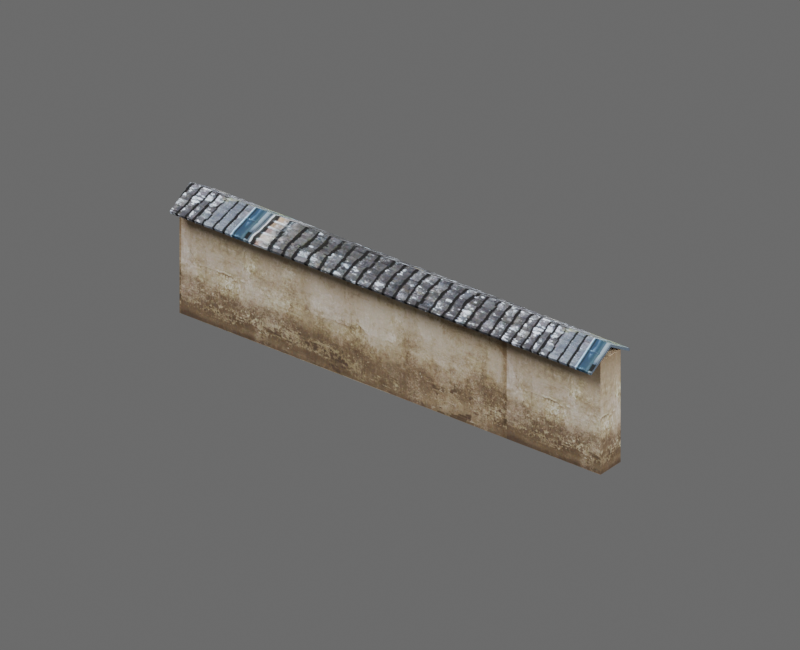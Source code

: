 # Source: hd_handai_weiqiang_12_02.blend  (saved by Blender 4.2.68; exported with 4.5.12 LTS)
import bpy
from mathutils import Matrix  # noqa: F401  (used for matrix-valued properties, if any)

bpy.ops.wm.read_factory_settings(use_empty=True)
scene = bpy.context.scene
scene.name = 'hd_handai_weiqiang_12_02'

# ---- images (referenced by path relative to the original .blend; pixels are not part of the script)
import os
ASSET_DIR = os.environ.get("B2B_ASSET_DIR", "")  # directory of the original .blend (textures are referenced by path, not embedded)
HERE = os.path.dirname(os.path.abspath(__file__))  # packed textures are extracted next to this script under _unpacked/

def load_image(name, relpath, width, height, colorspace="sRGB"):
    """Load a texture the original file referenced (path relative to the .blend, or extracted next to this script)."""
    p = next((c for c in (os.path.join(HERE, relpath), os.path.join(ASSET_DIR, relpath)) if relpath and os.path.exists(c)), "")
    if p:
        img = bpy.data.images.load(p, check_existing=True)
        img.name = name
    else:  # same state as the original file: an image datablock whose file is absent (Cycles renders it pink)
        img = bpy.data.images.new(name, width, height)
        img.source = "FILE"
        img.filepath = "//" + (relpath or name)
    img.colorspace_settings.name = colorspace
    return img
img_3d66model_9280216_files_45_jpg = load_image('3d66Model-9280216-files-45.jpg', '_unpacked/3d66Model-9280216-files-45.4a072089.jpg', 3543, 1504, 'sRGB')
img_hd_handai_weiqiang_12_02_diffuse = load_image('hd_handai_weiqiang_12_02_diffuse', '_unpacked/hd_handai_weiqiang_12_02_diffuse.ba7de836.png', 1024, 1024, 'sRGB')
img_3d66model_9280216_files_51_jpg = load_image('3d66Model-9280216-files-51.jpg', '_unpacked/3d66Model-9280216-files-51.b3a56d21.jpg', 1600, 1132, 'sRGB')
img_3d66model_9280216_files_19_jpg = load_image('3d66Model-9280216-files-19.JPG', '_unpacked/3d66Model-9280216-files-19.77926ace.jpg', 756, 512, 'sRGB')
img_hd_handai_weiqiang_12_02_diffuse_dds_001 = load_image('hd_handai_weiqiang_12_02_diffuse.dds.001', '_unpacked/hd_handai_weiqiang_12_02_diffuse.f4611fc1.png', 1024, 1024, 'sRGB')
img_hd_handai_weiqiang_12_02_normal_dds_001 = load_image('hd_handai_weiqiang_12_02_normal.dds.001', '_unpacked/hd_handai_weiqiang_12_02_normal.53e0f7c0.png', 1024, 1024, 'Non-Color')
img_hd_handai_weiqiang_12_02_properties_dds_001 = load_image('hd_handai_weiqiang_12_02_properties.dds.001', '_unpacked/hd_handai_weiqiang_12_02_properties.000398d9.png', 1024, 1024, 'Non-Color')

# ---- materials (node trees are filled in below, after node groups)
mat_mat3d66_9280216_37_93246_3d66model_9280216_files_45_024 = bpy.data.materials.new('Mat3d66-9280216-37-93246_3d66Model-9280216-files-45.024')
mat_mat3d66_9280216_37_93246_3d66model_9280216_files_45_024.diffuse_color = (0.5882, 0.5882, 0.5882, 1.0)
mat_mat3d66_9280216_37_93246_3d66model_9280216_files_45_024.specular_color = (0.9, 0.9, 0.9)
mat_mat3d66_9280216_37_93246_3d66model_9280216_files_45_024.roughness = 0.9
mat_mat3d66_9280216_48_56410_3d66model_9280216_files_51_022 = bpy.data.materials.new('Mat3d66-9280216-48-56410_3d66Model-9280216-files-51.022')
mat_mat3d66_9280216_48_56410_3d66model_9280216_files_51_022.diffuse_color = (0.5882, 0.5882, 0.5882, 1.0)
mat_mat3d66_9280216_48_56410_3d66model_9280216_files_51_022.specular_color = (0.9, 0.9, 0.9)
mat_mat3d66_9280216_48_56410_3d66model_9280216_files_51_022.roughness = 0.9
mat_mat3d66_9280216_62_59027_3d66model_9280216_files_19_008 = bpy.data.materials.new('Mat3d66-9280216-62-59027_3d66Model-9280216-files-19.008')
mat_mat3d66_9280216_62_59027_3d66model_9280216_files_19_008.diffuse_color = (0.588, 0.588, 0.588, 1.0)
mat_mat3d66_9280216_62_59027_3d66model_9280216_files_19_008.specular_color = (0.9, 0.9, 0.9)
mat_mat3d66_9280216_62_59027_3d66model_9280216_files_19_008.roughness = 0.9
mat_hd_handai_weiqiang_12_02_material = bpy.data.materials.new('hd_handai_weiqiang_12_02_material')

# ---- material node trees
mat_mat3d66_9280216_37_93246_3d66model_9280216_files_45_024.use_nodes = True; mat_mat3d66_9280216_37_93246_3d66model_9280216_files_45_024.node_tree.nodes.clear()
_N = mat_mat3d66_9280216_37_93246_3d66model_9280216_files_45_024.node_tree.nodes; _L = mat_mat3d66_9280216_37_93246_3d66model_9280216_files_45_024.node_tree.links
n0 = _N.new('ShaderNodeBsdfPrincipled'); n0.name = 'Principled BSDF'; n0.location = (10, 300)
n0.inputs[2].default_value = 0.9
n0.inputs[14].default_value = (0.9, 0.9, 0.9, 1.0)
n0.inputs[27].default_value = (0.0, 0.0, 0.0, 1.0)
n1 = _N.new('ShaderNodeOutputMaterial'); n1.name = 'Material Output'; n1.location = (300, 300)
n2 = _N.new('ShaderNodeTexImage'); n2.name = 'Image Texture'; n2.location = (-300, 600)
n2.image = img_3d66model_9280216_files_45_jpg
n3 = _N.new('ShaderNodeUVMap'); n3.name = 'UV 贴图'; n3.location = (0, 0)
n3.uv_map = 'SourceUV'
n4 = _N.new('ShaderNodeTexImage'); n4.name = 'BakeTarget'; n4.location = (0, 0)
n4.image = img_hd_handai_weiqiang_12_02_diffuse
_L.new(n0.outputs[0], n1.inputs[0])
_L.new(n2.outputs[0], n0.inputs[0])
_L.new(n3.outputs[0], n2.inputs[0])
n1.is_active_output = True
mat_mat3d66_9280216_48_56410_3d66model_9280216_files_51_022.use_nodes = True; mat_mat3d66_9280216_48_56410_3d66model_9280216_files_51_022.node_tree.nodes.clear()
_N = mat_mat3d66_9280216_48_56410_3d66model_9280216_files_51_022.node_tree.nodes; _L = mat_mat3d66_9280216_48_56410_3d66model_9280216_files_51_022.node_tree.links
n0 = _N.new('ShaderNodeBsdfPrincipled'); n0.name = 'Principled BSDF'; n0.location = (10, 300)
n0.inputs[2].default_value = 0.9
n0.inputs[14].default_value = (0.9, 0.9, 0.9, 1.0)
n0.inputs[27].default_value = (0.0, 0.0, 0.0, 1.0)
n1 = _N.new('ShaderNodeOutputMaterial'); n1.name = 'Material Output'; n1.location = (300, 300)
n2 = _N.new('ShaderNodeTexImage'); n2.name = 'Image Texture'; n2.location = (-300, 600)
n2.image = img_3d66model_9280216_files_51_jpg
n3 = _N.new('ShaderNodeUVMap'); n3.name = 'UV 贴图'; n3.location = (0, 0)
n3.uv_map = 'SourceUV'
n4 = _N.new('ShaderNodeTexImage'); n4.name = 'BakeTarget'; n4.location = (0, 0)
n4.image = img_hd_handai_weiqiang_12_02_diffuse
_L.new(n0.outputs[0], n1.inputs[0])
_L.new(n2.outputs[0], n0.inputs[0])
_L.new(n3.outputs[0], n2.inputs[0])
n1.is_active_output = True
mat_mat3d66_9280216_62_59027_3d66model_9280216_files_19_008.use_nodes = True; mat_mat3d66_9280216_62_59027_3d66model_9280216_files_19_008.node_tree.nodes.clear()
_N = mat_mat3d66_9280216_62_59027_3d66model_9280216_files_19_008.node_tree.nodes; _L = mat_mat3d66_9280216_62_59027_3d66model_9280216_files_19_008.node_tree.links
n0 = _N.new('ShaderNodeBsdfPrincipled'); n0.name = 'Principled BSDF'; n0.location = (10, 300)
n0.inputs[2].default_value = 0.9
n0.inputs[14].default_value = (0.9, 0.9, 0.9, 1.0)
n0.inputs[27].default_value = (0.0, 0.0, 0.0, 1.0)
n1 = _N.new('ShaderNodeOutputMaterial'); n1.name = 'Material Output'; n1.location = (300, 300)
n2 = _N.new('ShaderNodeTexImage'); n2.name = 'Image Texture'; n2.location = (-300, 600)
n2.image = img_3d66model_9280216_files_19_jpg
n3 = _N.new('ShaderNodeUVMap'); n3.name = 'UV 贴图'; n3.location = (0, 0)
n3.uv_map = 'SourceUV'
n4 = _N.new('ShaderNodeTexImage'); n4.name = 'BakeTarget'; n4.location = (0, 0)
n4.image = img_hd_handai_weiqiang_12_02_diffuse
_L.new(n0.outputs[0], n1.inputs[0])
_L.new(n2.outputs[0], n0.inputs[0])
_L.new(n3.outputs[0], n2.inputs[0])
n1.is_active_output = True
mat_hd_handai_weiqiang_12_02_material.use_nodes = True; mat_hd_handai_weiqiang_12_02_material.node_tree.nodes.clear()
_N = mat_hd_handai_weiqiang_12_02_material.node_tree.nodes; _L = mat_hd_handai_weiqiang_12_02_material.node_tree.links
n0 = _N.new('ShaderNodeBsdfPrincipled'); n0.name = '原理化 BSDF'; n0.location = (10, 300)
n1 = _N.new('ShaderNodeOutputMaterial'); n1.name = '材质输出'; n1.location = (300, 300)
n2 = _N.new('ShaderNodeTexImage'); n2.name = 'diffuse'; n2.location = (0, 0)
n2.image = img_hd_handai_weiqiang_12_02_diffuse_dds_001
n3 = _N.new('ShaderNodeTexImage'); n3.name = 'normal'; n3.location = (0, 0)
n3.image = img_hd_handai_weiqiang_12_02_normal_dds_001
n4 = _N.new('ShaderNodeTexImage'); n4.name = 'properties'; n4.location = (0, 0)
n4.image = img_hd_handai_weiqiang_12_02_properties_dds_001
n5 = _N.new('ShaderNodeSeparateColor'); n5.name = '分离颜色'; n5.location = (0, 0)
n6 = _N.new('ShaderNodeMath'); n6.name = '运算'; n6.location = (0, 0)
n6.operation = 'MULTIPLY'
n6.inputs[1].default_value = 2.0
n7 = _N.new('ShaderNodeMath'); n7.name = '运算.001'; n7.location = (0, 0)
n7.operation = 'SUBTRACT'
n7.inputs[1].default_value = 1.0
n8 = _N.new('ShaderNodeMath'); n8.name = '运算.002'; n8.location = (0, 0)
n8.operation = 'MULTIPLY'
n8.inputs[1].default_value = 2.0
n9 = _N.new('ShaderNodeMath'); n9.name = '运算.003'; n9.location = (0, 0)
n9.operation = 'SUBTRACT'
n9.inputs[1].default_value = 1.0
n10 = _N.new('ShaderNodeMath'); n10.name = '运算.004'; n10.location = (0, 0)
n10.operation = 'MULTIPLY'
n11 = _N.new('ShaderNodeMath'); n11.name = '运算.005'; n11.location = (0, 0)
n11.operation = 'MULTIPLY'
n12 = _N.new('ShaderNodeMath'); n12.name = '运算.006'; n12.location = (0, 0)
n13 = _N.new('ShaderNodeMath'); n13.name = '运算.007'; n13.location = (0, 0)
n13.operation = 'SUBTRACT'
n13.inputs[0].default_value = 1.0
n14 = _N.new('ShaderNodeMath'); n14.name = '运算.008'; n14.location = (0, 0)
n14.operation = 'MAXIMUM'
n14.inputs[1].default_value = 0.0
n15 = _N.new('ShaderNodeMath'); n15.name = '运算.009'; n15.location = (0, 0)
n15.operation = 'SQRT'
n16 = _N.new('ShaderNodeCombineColor'); n16.name = '合并颜色'; n16.location = (0, 0)
n17 = _N.new('ShaderNodeMath'); n17.name = '运算.010'; n17.location = (0, 0)
n17.operation = 'MULTIPLY'
n18 = _N.new('ShaderNodeMath'); n18.name = '运算.011'; n18.location = (0, 0)
n19 = _N.new('ShaderNodeNormalMap'); n19.name = '法线贴图'; n19.location = (0, 0)
n19.uv_map = 'AtlasUV'
n20 = _N.new('ShaderNodeSeparateColor'); n20.name = '分离颜色.001'; n20.location = (0, 0)
_L.new(n0.outputs[0], n1.inputs[0])
_L.new(n2.outputs[0], n0.inputs[0])
_L.new(n4.outputs[1], n0.inputs[2])
_L.new(n3.outputs[0], n5.inputs[0])
_L.new(n3.outputs[1], n6.inputs[0])
_L.new(n6.outputs[0], n7.inputs[0])
_L.new(n5.outputs[1], n8.inputs[0])
_L.new(n8.outputs[0], n9.inputs[0])
_L.new(n7.outputs[0], n10.inputs[0])
_L.new(n7.outputs[0], n10.inputs[1])
_L.new(n9.outputs[0], n11.inputs[0])
_L.new(n9.outputs[0], n11.inputs[1])
_L.new(n10.outputs[0], n12.inputs[0])
_L.new(n11.outputs[0], n12.inputs[1])
_L.new(n12.outputs[0], n13.inputs[1])
_L.new(n13.outputs[0], n14.inputs[0])
_L.new(n14.outputs[0], n15.inputs[0])
_L.new(n3.outputs[1], n16.inputs[0])
_L.new(n5.outputs[1], n16.inputs[1])
_L.new(n15.outputs[0], n17.inputs[0])
_L.new(n17.outputs[0], n18.inputs[0])
_L.new(n18.outputs[0], n16.inputs[2])
_L.new(n16.outputs[0], n19.inputs[1])
_L.new(n19.outputs[0], n0.inputs[5])
_L.new(n4.outputs[0], n20.inputs[0])
_L.new(n20.outputs[1], n0.inputs[1])
_L.new(n20.outputs[2], n0.inputs[13])
n1.is_active_output = True

# ---- world
world_hd_handai_weiqiang_12_02_world = bpy.data.worlds.new('hd_handai_weiqiang_12_02_world'); scene.world = world_hd_handai_weiqiang_12_02_world
world_hd_handai_weiqiang_12_02_world.use_nodes = True; world_hd_handai_weiqiang_12_02_world.node_tree.nodes.clear()
_N = world_hd_handai_weiqiang_12_02_world.node_tree.nodes; _L = world_hd_handai_weiqiang_12_02_world.node_tree.links
n0 = _N.new('ShaderNodeBackground'); n0.name = '背景'; n0.location = (10, 300)
n0.inputs[0].default_value = (0.25, 0.25, 0.25, 1.0)
n0.inputs[1].default_value = 0.6
n1 = _N.new('ShaderNodeOutputWorld'); n1.name = '世界输出'; n1.location = (300, 300)
_L.new(n0.outputs[0], n1.inputs[0])
n1.is_active_output = True
world_hd_handai_weiqiang_12_02_world.color = (0.18, 0.18, 0.18)

# ---- cameras
cam_042 = bpy.data.cameras.new('摄像机.042')
cam_042.type = 'ORTHO'
cam_042.clip_end = 100.0
cam_042.ortho_scale = 2.62

# ---- lights
light_001 = bpy.data.lights.new('主光.001', 'AREA')
light_001.energy = 1982.0
light_001.shape = 'DISK'
light_001.size = 5.239
light_001_1 = bpy.data.lights.new('补光.001', 'AREA')
light_001_1.energy = 762.4
light_001_1.shape = 'DISK'
light_001_1.size = 5.239
light_001_2 = bpy.data.lights.new('背光.001', 'AREA')
light_001_2.energy = 1525.0
light_001_2.shape = 'DISK'
light_001_2.size = 5.239

# ---- meshes
me_hd_handai_weiqiang_12_02source_001 = bpy.data.meshes.new('hd_handai_weiqiang_12_02Source.001')
me_hd_handai_weiqiang_12_02source_001.from_pydata([(-0.8732, -0.05262, 0.4243), (0.8732, -0.05262, 0.0), (0.8732, -0.05262, 0.4243), (0.8732, 0.05505, 0.4243), (0.8732, 0.05505, 0.0), (-0.8732, 0.05505, 0.0), (-0.8732, -0.05262, 0.0), (-0.8732, 0.05505, 0.4243), (0.8732, 0.1016, 0.397), (0.8732, 0.003401, 0.4563), (0.8732, -0.1018, 0.3969), (0.8732, 0.003489, 0.4672), (0.8732, 0.1043, 0.4063), (-0.8732, 0.1043, 0.4063), (-0.8732, 0.1016, 0.397), (-0.8732, 0.003401, 0.4563), (-0.8732, -0.1018, 0.3969), (-0.8732, -0.1043, 0.4063), (-0.8732, 0.003489, 0.4672), (0.8732, -0.1043, 0.4063)], [], [(5, 3, 4), (7, 2, 3), (0, 1, 2), (18, 12, 13), (16, 19, 17), (14, 9, 15), (10, 15, 9), (4, 2, 1), (11, 17, 19), (14, 12, 8), (1, 5, 4), (9, 12, 11), (7, 6, 0), (15, 17, 18), (5, 7, 3), (7, 0, 2), (0, 6, 1), (18, 11, 12), (16, 10, 19), (14, 8, 9), (10, 16, 15), (4, 3, 2), (11, 18, 17), (14, 13, 12), (1, 6, 5), (19, 10, 9), (9, 8, 12), (11, 19, 9), (7, 5, 6), (13, 14, 15), (15, 16, 17), (18, 13, 15)])
me_hd_handai_weiqiang_12_02source_001.polygons.foreach_set('material_index', [0, 0, 0, 1, 1, 1, 1, 0, 1, 1, 0, 1, 0, 1, 0, 0, 0, 1, 1, 1, 1, 0, 1, 1, 0, 1, 1, 1, 0, 1, 1, 1])
_uv = me_hd_handai_weiqiang_12_02source_001.uv_layers.new(name='SourceUV')
_uv.uv.foreach_set('vector', [2.005, 0.0004996, 0.7125, 0.9995, 0.7125, 0.0004996, 3.776, -1.005, 3.887, 0.2875, 3.776, 0.2875, -1.005, 0.9995, 0.2875, 0.0004996, 0.2875, 0.9995, 0.5813, 1.24, 0.762, 0.0, 0.762, 1.272, 0.3763, 1.222, 0.3913, 0.0, 0.3913, 1.222, 0.01494, 1.271, 0.191, 0.0, 0.191, 1.24, 0.3763, 0.0, 0.191, 1.24, 0.191, 0.0, -2.776, 0.0004996, -2.887, 0.9995, -2.887, 0.0004996, 0.5813, 0.0, 0.3913, 1.222, 0.3913, 0.0, 0.01494, 1.271, 0.0, 0.0, 0.01494, 0.0, -2.887, 0.2875, -2.776, -1.005, -2.776, 0.2875, 0.0, 0.0, 0.0, 0.0, 0.0, 0.0, 2.005, 0.9995, -1.005, 0.0004996, 3.887, -1.005, 0.191, 1.24, 0.3913, 1.222, 0.5813, 1.24, 2.005, 0.0004996, 2.005, 0.9995, 0.7125, 0.9995, 3.776, -1.005, 3.887, -1.005, 3.887, 0.2875, -1.005, 0.9995, -1.005, 0.0004996, 0.2875, 0.0004996, 0.5813, 1.24, 0.5813, 0.0, 0.762, 0.0, 0.3763, 1.222, 0.3763, 0.0, 0.3913, 0.0, 0.01494, 1.271, 0.01494, 0.0, 0.191, 0.0, 0.3763, 0.0, 0.3763, 1.222, 0.191, 1.24, -2.776, 0.0004996, -2.776, 0.9995, -2.887, 0.9995, 0.5813, 0.0, 0.5813, 1.24, 0.3913, 1.222, 0.01494, 1.271, 0.0, 1.272, 0.0, 0.0, -2.887, 0.2875, -2.887, -1.005, -2.776, -1.005, 0.0, 0.0, 0.0, 0.0, 0.0, 0.0, 0.0, 0.0, 0.0, 0.0, 0.0, 0.0, 0.0, 0.0, 0.0, 0.0, 0.0, 0.0, 2.005, 0.9995, -2.776, -1.005, -1.005, 0.0004996, 0.762, 1.272, 0.01494, 1.271, 0.191, 1.24, 0.191, 1.24, 0.3763, 1.222, 0.3913, 1.222, 0.5813, 1.24, 0.762, 1.272, 0.191, 1.24])
_uv.active_render = True
_uv = me_hd_handai_weiqiang_12_02source_001.uv_layers.new(name='AtlasUV')
_uv.uv.foreach_set('vector', [0.4462, 1.0, 0.2299, 2.953e-08, 0.4462, 3.736e-08, 0.7655, 2.743e-08, 0.8204, 1.0, 0.7655, 1.0, 0.0, 2.125e-08, 0.2163, 1.0, 0.0, 1.0, 0.5112, 3.654e-08, 0.4598, 1.0, 0.4598, 3.841e-08, 0.8388, 1.739e-08, 0.8339, 1.0, 0.8339, 1.716e-08, 0.6834, 1.179e-08, 0.6333, 1.0, 0.6333, 9.923e-09, 0.5797, 1.0, 0.6333, 9.923e-09, 0.6333, 1.0, 0.8707, 0.209, 1.0, 0.1059, 1.0, 0.209, 0.5112, 1.0, 0.5661, 3.455e-08, 0.5661, 1.0, 0.8571, 1.0, 0.8523, 1.786e-08, 0.8571, 1.798e-08, 0.7519, 2.79e-08, 0.697, 1.0, 0.697, 2.988e-08, 0.901, 0.2696, 0.8755, 0.2118, 0.9065, 0.2695, 1.0, 0.0, 0.8707, 0.1031, 0.8707, 0.0, 0.8763, 0.3918, 0.9017, 0.4535, 0.8707, 0.3918, 0.4462, 1.0, 0.2299, 1.0, 0.2299, 2.953e-08, 0.7655, 2.743e-08, 0.8204, 2.545e-08, 0.8204, 1.0, 0.0, 2.125e-08, 0.2163, 2.907e-08, 0.2163, 1.0, 0.5112, 3.654e-08, 0.5112, 1.0, 0.4598, 1.0, 0.8388, 1.739e-08, 0.8388, 1.0, 0.8339, 1.0, 0.6834, 1.179e-08, 0.6834, 1.0, 0.6333, 1.0, 0.5797, 1.0, 0.5797, 8.055e-09, 0.6333, 9.923e-09, 0.8707, 0.209, 0.8707, 0.1059, 1.0, 0.1059, 0.5112, 1.0, 0.5112, 3.654e-08, 0.5661, 3.455e-08, 0.8571, 1.0, 0.8523, 1.0, 0.8523, 1.786e-08, 0.7519, 2.79e-08, 0.7519, 1.0, 0.697, 1.0, 0.8755, 0.3313, 0.8707, 0.3298, 0.901, 0.2696, 0.901, 0.2696, 0.8707, 0.2133, 0.8755, 0.2118, 0.9065, 0.2695, 0.8755, 0.3313, 0.901, 0.2696, 1.0, 0.0, 1.0, 0.1031, 0.8707, 0.1031, 0.9018, 0.334, 0.9065, 0.3356, 0.8763, 0.3918, 0.8763, 0.3918, 0.9065, 0.4521, 0.9017, 0.4535, 0.8707, 0.3918, 0.9018, 0.334, 0.8763, 0.3918])
me_hd_handai_weiqiang_12_02source_001.materials.append(mat_mat3d66_9280216_37_93246_3d66model_9280216_files_45_024)
me_hd_handai_weiqiang_12_02source_001.materials.append(mat_mat3d66_9280216_48_56410_3d66model_9280216_files_51_022)
me_hd_handai_weiqiang_12_02source_001.materials.append(mat_mat3d66_9280216_62_59027_3d66model_9280216_files_19_008)
me_hd_handai_weiqiang_12_02source_001.update()
me_hd_handai_weiqiang_12_02_lod0shape = bpy.data.meshes.new('hd_handai_weiqiang_12_02_LOD0Shape')
me_hd_handai_weiqiang_12_02_lod0shape.from_pydata([(-0.8732, -0.05262, 0.4243), (0.8732, -0.05262, 0.0), (0.8732, -0.05262, 0.4243), (0.8732, 0.05505, 0.4243), (0.8732, 0.05505, 0.0), (-0.8732, 0.05505, 0.0), (-0.8732, -0.05262, 0.0), (-0.8732, 0.05505, 0.4243), (0.8732, 0.1016, 0.397), (0.8732, 0.003401, 0.4563), (0.8732, -0.1018, 0.3969), (0.8732, 0.003489, 0.4672), (0.8732, 0.1043, 0.4063), (-0.8732, 0.1043, 0.4063), (-0.8732, 0.1016, 0.397), (-0.8732, 0.003401, 0.4563), (-0.8732, -0.1018, 0.3969), (-0.8732, -0.1043, 0.4063), (-0.8732, 0.003489, 0.4672), (0.8732, -0.1043, 0.4063)], [], [(5, 3, 4), (7, 2, 3), (0, 1, 2), (18, 12, 13), (16, 19, 17), (14, 9, 15), (10, 15, 9), (4, 2, 1), (11, 17, 19), (14, 12, 8), (1, 5, 4), (9, 12, 11), (7, 6, 0), (15, 17, 18), (5, 7, 3), (7, 0, 2), (0, 6, 1), (18, 11, 12), (16, 10, 19), (14, 8, 9), (10, 16, 15), (4, 3, 2), (11, 18, 17), (14, 13, 12), (1, 6, 5), (19, 10, 9), (9, 8, 12), (11, 19, 9), (7, 5, 6), (13, 14, 15), (15, 16, 17), (18, 13, 15)])
_uv = me_hd_handai_weiqiang_12_02_lod0shape.uv_layers.new(name='AtlasUV')
_uv.uv.foreach_set('vector', [0.4462, 1.0, 0.2299, 2.953e-08, 0.4462, 3.736e-08, 0.7655, 2.743e-08, 0.8204, 1.0, 0.7655, 1.0, 0.0, 2.125e-08, 0.2163, 1.0, 0.0, 1.0, 0.5112, 3.654e-08, 0.4598, 1.0, 0.4598, 3.841e-08, 0.8388, 1.739e-08, 0.8339, 1.0, 0.8339, 1.716e-08, 0.6834, 1.179e-08, 0.6333, 1.0, 0.6333, 9.923e-09, 0.5797, 1.0, 0.6333, 9.923e-09, 0.6333, 1.0, 0.8707, 0.209, 1.0, 0.1059, 1.0, 0.209, 0.5112, 1.0, 0.5661, 3.455e-08, 0.5661, 1.0, 0.8571, 1.0, 0.8523, 1.786e-08, 0.8571, 1.798e-08, 0.7519, 2.79e-08, 0.697, 1.0, 0.697, 2.988e-08, 0.901, 0.2696, 0.8755, 0.2118, 0.9065, 0.2695, 1.0, 0.0, 0.8707, 0.1031, 0.8707, 0.0, 0.8763, 0.3918, 0.9017, 0.4535, 0.8707, 0.3918, 0.4462, 1.0, 0.2299, 1.0, 0.2299, 2.953e-08, 0.7655, 2.743e-08, 0.8204, 2.545e-08, 0.8204, 1.0, 0.0, 2.125e-08, 0.2163, 2.907e-08, 0.2163, 1.0, 0.5112, 3.654e-08, 0.5112, 1.0, 0.4598, 1.0, 0.8388, 1.739e-08, 0.8388, 1.0, 0.8339, 1.0, 0.6834, 1.179e-08, 0.6834, 1.0, 0.6333, 1.0, 0.5797, 1.0, 0.5797, 8.055e-09, 0.6333, 9.923e-09, 0.8707, 0.209, 0.8707, 0.1059, 1.0, 0.1059, 0.5112, 1.0, 0.5112, 3.654e-08, 0.5661, 3.455e-08, 0.8571, 1.0, 0.8523, 1.0, 0.8523, 1.786e-08, 0.7519, 2.79e-08, 0.7519, 1.0, 0.697, 1.0, 0.8755, 0.3313, 0.8707, 0.3298, 0.901, 0.2696, 0.901, 0.2696, 0.8707, 0.2133, 0.8755, 0.2118, 0.9065, 0.2695, 0.8755, 0.3313, 0.901, 0.2696, 1.0, 0.0, 1.0, 0.1031, 0.8707, 0.1031, 0.9018, 0.334, 0.9065, 0.3356, 0.8763, 0.3918, 0.8763, 0.3918, 0.9065, 0.4521, 0.9017, 0.4535, 0.8707, 0.3918, 0.9018, 0.334, 0.8763, 0.3918])
me_hd_handai_weiqiang_12_02_lod0shape.materials.append(mat_hd_handai_weiqiang_12_02_material)
me_hd_handai_weiqiang_12_02_lod0shape.update()

# ---- objects
ob_hd_handai_weiqiang_12_02_source = bpy.data.objects.new('hd_handai_weiqiang_12_02_Source', me_hd_handai_weiqiang_12_02source_001)
ob_hd_handai_weiqiang_12_02_lod0 = bpy.data.objects.new('hd_handai_weiqiang_12_02_LOD0', me_hd_handai_weiqiang_12_02_lod0shape)
ob_x = bpy.data.objects.new('摄像机', cam_042)
ob_x_1 = bpy.data.objects.new('主光', light_001)
ob_x_2 = bpy.data.objects.new('补光', light_001_1)
ob_x_3 = bpy.data.objects.new('背光', light_001_2)

# ---- transforms, parenting, visibility, modifiers, constraints
ob_hd_handai_weiqiang_12_02_source.location = (0.0, 0.0, 0.0)
ob_hd_handai_weiqiang_12_02_source.hide_render = True
ob_hd_handai_weiqiang_12_02_lod0.location = (0.0, 0.0, 0.0)
ob_x.location = (2.445, -3.143, 2.504)
ob_x.rotation_euler = (1.053, 4.067e-08, 0.661)
ob_x_1.location = (-5.239, -6.985, 10.71)
ob_x_1.rotation_euler = (0.6947, -1.098e-07, -0.6435)
ob_x_2.location = (6.985, -1.746, 5.473)
ob_x_2.rotation_euler = (0.9418, -3.265e-08, 1.326)
ob_x_3.location = (1.746, 6.985, 8.965)
ob_x_3.rotation_euler = (0.6896, -7.791e-08, 2.897)

# ---- collection membership
scene.collection.objects.link(ob_hd_handai_weiqiang_12_02_source)
scene.collection.objects.link(ob_hd_handai_weiqiang_12_02_lod0)
scene.collection.objects.link(ob_x)
scene.collection.objects.link(ob_x_1)
scene.collection.objects.link(ob_x_2)
scene.collection.objects.link(ob_x_3)

# ---- scene / render settings (as saved in the file)
scene.camera = ob_x
scene.frame_start = 1; scene.frame_end = 250; scene.frame_set(1)
scene.render.engine = 'BLENDER_EEVEE_NEXT'
scene.render.image_settings.exr_codec = 'NONE'
scene.render.resolution_x = 640
scene.render.resolution_y = 520
scene.render.simplify_subdivision_render = 0
scene.render.simplify_child_particles_render = 0.0
scene.cycles.samples = 8
scene.cycles.bake_type = 'DIFFUSE'
scene.eevee.taa_render_samples = 16
scene.eevee.use_volume_custom_range = False
scene.eevee.use_shadows = False
bpy.context.view_layer.update()
